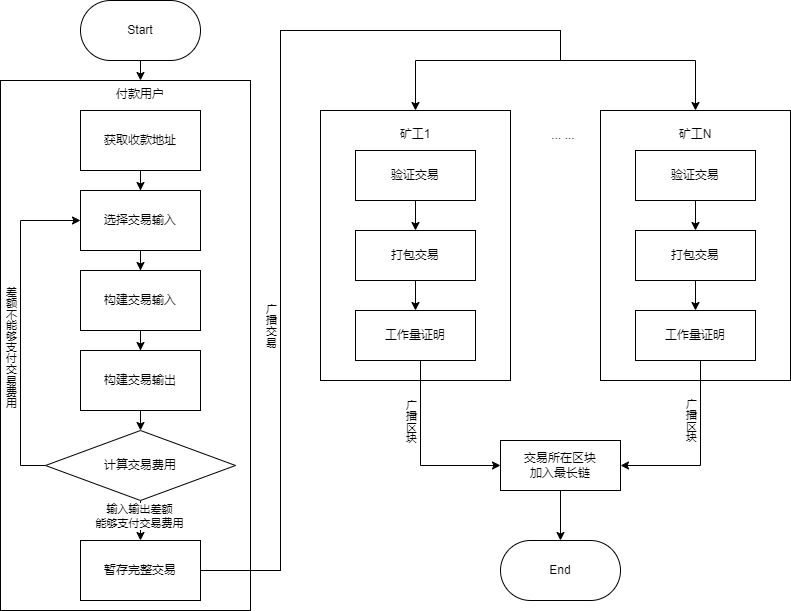

The diagram above was exported from draw.io. Its source (the exported page's mxGraphModel, read from the mxfile embedded in the PNG):
<mxGraphModel dx="1195" dy="643" grid="1" gridSize="10" guides="1" tooltips="1" connect="1" arrows="1" fold="1" page="1" pageScale="1" pageWidth="3300" pageHeight="4681" math="0" shadow="0">
  <root>
    <mxCell id="0" />
    <mxCell id="1" parent="0" />
    <mxCell id="D9is2nP6MI7jy1IYExqG-23" value="" style="rounded=0;whiteSpace=wrap;html=1;" vertex="1" parent="1">
      <mxGeometry x="820" y="710" width="250" height="530" as="geometry" />
    </mxCell>
    <mxCell id="pZ3_m8eGqvFzjgAGFy_L-675" style="edgeStyle=orthogonalEdgeStyle;rounded=0;orthogonalLoop=1;jettySize=auto;html=1;exitX=1;exitY=0.5;exitDx=0;exitDy=0;entryX=0;entryY=0.5;entryDx=0;entryDy=0;" parent="1" edge="1">
      <mxGeometry relative="1" as="geometry">
        <mxPoint x="9510" y="3180" as="sourcePoint" />
      </mxGeometry>
    </mxCell>
    <mxCell id="9ZJR-TCg6nj0FzRrTmMP-2" value="Start" style="rounded=1;whiteSpace=wrap;html=1;arcSize=50;" parent="1" vertex="1">
      <mxGeometry x="900" y="630" width="120" height="60" as="geometry" />
    </mxCell>
    <mxCell id="9ZJR-TCg6nj0FzRrTmMP-3" value="" style="endArrow=classic;html=1;rounded=0;exitX=0.5;exitY=1;exitDx=0;exitDy=0;entryX=0.56;entryY=0;entryDx=0;entryDy=0;entryPerimeter=0;" parent="1" source="9ZJR-TCg6nj0FzRrTmMP-2" target="D9is2nP6MI7jy1IYExqG-23" edge="1">
      <mxGeometry width="50" height="50" relative="1" as="geometry">
        <mxPoint x="990" y="830" as="sourcePoint" />
        <mxPoint x="960" y="710" as="targetPoint" />
      </mxGeometry>
    </mxCell>
    <mxCell id="9ZJR-TCg6nj0FzRrTmMP-7" style="edgeStyle=orthogonalEdgeStyle;rounded=0;orthogonalLoop=1;jettySize=auto;html=1;entryX=0.5;entryY=0;entryDx=0;entryDy=0;" parent="1" source="9ZJR-TCg6nj0FzRrTmMP-4" target="D9is2nP6MI7jy1IYExqG-5" edge="1">
      <mxGeometry relative="1" as="geometry" />
    </mxCell>
    <mxCell id="9ZJR-TCg6nj0FzRrTmMP-4" value="获取收款地址" style="rounded=0;whiteSpace=wrap;html=1;" parent="1" vertex="1">
      <mxGeometry x="900" y="740" width="120" height="60" as="geometry" />
    </mxCell>
    <mxCell id="9ZJR-TCg6nj0FzRrTmMP-12" style="edgeStyle=orthogonalEdgeStyle;rounded=0;orthogonalLoop=1;jettySize=auto;html=1;entryX=0;entryY=0.5;entryDx=0;entryDy=0;exitX=0;exitY=0.5;exitDx=0;exitDy=0;startArrow=classic;startFill=1;endArrow=none;endFill=0;" parent="1" source="D9is2nP6MI7jy1IYExqG-5" target="D9is2nP6MI7jy1IYExqG-13" edge="1">
      <mxGeometry relative="1" as="geometry">
        <Array as="points">
          <mxPoint x="840" y="850" />
          <mxPoint x="840" y="1095" />
        </Array>
      </mxGeometry>
    </mxCell>
    <mxCell id="_cMo__DFrEVRkxRwbPtN-1" value="差额不能够支付交易费用" style="edgeLabel;html=1;align=center;verticalAlign=middle;resizable=0;points=[];textDirection=vertical-lr;" parent="9ZJR-TCg6nj0FzRrTmMP-12" vertex="1" connectable="0">
      <mxGeometry x="-0.1042" relative="1" as="geometry">
        <mxPoint x="-10" y="39" as="offset" />
      </mxGeometry>
    </mxCell>
    <mxCell id="D9is2nP6MI7jy1IYExqG-16" style="edgeStyle=orthogonalEdgeStyle;rounded=0;orthogonalLoop=1;jettySize=auto;html=1;exitX=0.5;exitY=1;exitDx=0;exitDy=0;entryX=0.5;entryY=0;entryDx=0;entryDy=0;" edge="1" parent="1" source="9ZJR-TCg6nj0FzRrTmMP-8" target="D9is2nP6MI7jy1IYExqG-13">
      <mxGeometry relative="1" as="geometry" />
    </mxCell>
    <mxCell id="9ZJR-TCg6nj0FzRrTmMP-8" value="构建交易输出" style="rounded=0;whiteSpace=wrap;html=1;" parent="1" vertex="1">
      <mxGeometry x="900" y="980" width="120" height="60" as="geometry" />
    </mxCell>
    <mxCell id="9ZJR-TCg6nj0FzRrTmMP-15" style="edgeStyle=orthogonalEdgeStyle;rounded=0;orthogonalLoop=1;jettySize=auto;html=1;exitX=1;exitY=0.5;exitDx=0;exitDy=0;entryX=0.5;entryY=0;entryDx=0;entryDy=0;" parent="1" source="9ZJR-TCg6nj0FzRrTmMP-11" target="9ZJR-TCg6nj0FzRrTmMP-18" edge="1">
      <mxGeometry relative="1" as="geometry">
        <mxPoint x="1305" y="740" as="targetPoint" />
        <Array as="points">
          <mxPoint x="1100" y="1200" />
          <mxPoint x="1100" y="660" />
          <mxPoint x="1380" y="660" />
          <mxPoint x="1380" y="690" />
          <mxPoint x="1235" y="690" />
        </Array>
      </mxGeometry>
    </mxCell>
    <mxCell id="9ZJR-TCg6nj0FzRrTmMP-11" value="暂存完整交易" style="rounded=0;whiteSpace=wrap;html=1;" parent="1" vertex="1">
      <mxGeometry x="900" y="1170" width="120" height="60" as="geometry" />
    </mxCell>
    <mxCell id="9ZJR-TCg6nj0FzRrTmMP-18" value="" style="rounded=0;whiteSpace=wrap;html=1;" parent="1" vertex="1">
      <mxGeometry x="1140" y="740" width="190" height="270" as="geometry" />
    </mxCell>
    <mxCell id="9ZJR-TCg6nj0FzRrTmMP-28" value="End" style="rounded=1;whiteSpace=wrap;html=1;arcSize=50;" parent="1" vertex="1">
      <mxGeometry x="1320" y="1170" width="120" height="60" as="geometry" />
    </mxCell>
    <mxCell id="_cMo__DFrEVRkxRwbPtN-12" value="矿工1" style="text;whiteSpace=wrap;html=1;align=center;" parent="1" vertex="1">
      <mxGeometry x="1165" y="750" width="140" height="50" as="geometry" />
    </mxCell>
    <mxCell id="vpNI_fVgy7SOC5uKar4Z-3" style="edgeStyle=orthogonalEdgeStyle;rounded=0;orthogonalLoop=1;jettySize=auto;html=1;entryX=0;entryY=0.5;entryDx=0;entryDy=0;" parent="1" source="05m24Um-h9nyUekd9no4-4" target="D9is2nP6MI7jy1IYExqG-38" edge="1">
      <mxGeometry relative="1" as="geometry">
        <mxPoint x="1235" y="1030" as="targetPoint" />
        <Array as="points">
          <mxPoint x="1240" y="1095" />
        </Array>
      </mxGeometry>
    </mxCell>
    <mxCell id="D9is2nP6MI7jy1IYExqG-40" value="广播区块" style="edgeLabel;html=1;align=center;verticalAlign=middle;resizable=0;points=[];textDirection=vertical-lr;" vertex="1" connectable="0" parent="vpNI_fVgy7SOC5uKar4Z-3">
      <mxGeometry x="-0.4829" y="1" relative="1" as="geometry">
        <mxPoint x="-11" y="13" as="offset" />
      </mxGeometry>
    </mxCell>
    <mxCell id="05m24Um-h9nyUekd9no4-4" value="工作量证明" style="rounded=0;whiteSpace=wrap;html=1;" parent="1" vertex="1">
      <mxGeometry x="1175" y="940" width="120" height="50" as="geometry" />
    </mxCell>
    <mxCell id="vpNI_fVgy7SOC5uKar4Z-2" style="edgeStyle=orthogonalEdgeStyle;rounded=0;orthogonalLoop=1;jettySize=auto;html=1;entryX=0.5;entryY=0;entryDx=0;entryDy=0;" parent="1" source="vpNI_fVgy7SOC5uKar4Z-1" target="05m24Um-h9nyUekd9no4-4" edge="1">
      <mxGeometry relative="1" as="geometry" />
    </mxCell>
    <mxCell id="vpNI_fVgy7SOC5uKar4Z-1" value="打包交易" style="rounded=0;whiteSpace=wrap;html=1;" parent="1" vertex="1">
      <mxGeometry x="1175" y="860" width="120" height="50" as="geometry" />
    </mxCell>
    <mxCell id="vpNI_fVgy7SOC5uKar4Z-34" style="edgeStyle=orthogonalEdgeStyle;rounded=0;orthogonalLoop=1;jettySize=auto;html=1;exitX=1;exitY=0.5;exitDx=0;exitDy=0;entryX=0.5;entryY=0;entryDx=0;entryDy=0;" parent="1" source="9ZJR-TCg6nj0FzRrTmMP-11" target="D9is2nP6MI7jy1IYExqG-29" edge="1">
      <mxGeometry relative="1" as="geometry">
        <mxPoint x="1655" y="740" as="targetPoint" />
        <Array as="points">
          <mxPoint x="1100" y="1200" />
          <mxPoint x="1100" y="660" />
          <mxPoint x="1380" y="660" />
          <mxPoint x="1380" y="690" />
          <mxPoint x="1515" y="690" />
        </Array>
        <mxPoint x="1030" y="1160" as="sourcePoint" />
      </mxGeometry>
    </mxCell>
    <mxCell id="D9is2nP6MI7jy1IYExqG-21" value="广播交易" style="edgeLabel;html=1;align=center;verticalAlign=middle;resizable=0;points=[];textDirection=vertical-lr;" vertex="1" connectable="0" parent="vpNI_fVgy7SOC5uKar4Z-34">
      <mxGeometry x="-0.4156" y="1" relative="1" as="geometry">
        <mxPoint x="-9" as="offset" />
      </mxGeometry>
    </mxCell>
    <mxCell id="D9is2nP6MI7jy1IYExqG-2" value="... ..." style="text;html=1;align=center;verticalAlign=middle;whiteSpace=wrap;rounded=0;" vertex="1" parent="1">
      <mxGeometry x="1353" y="750" width="60" height="30" as="geometry" />
    </mxCell>
    <mxCell id="D9is2nP6MI7jy1IYExqG-12" value="" style="edgeStyle=orthogonalEdgeStyle;rounded=0;orthogonalLoop=1;jettySize=auto;html=1;" edge="1" parent="1" source="D9is2nP6MI7jy1IYExqG-5" target="D9is2nP6MI7jy1IYExqG-9">
      <mxGeometry relative="1" as="geometry" />
    </mxCell>
    <mxCell id="D9is2nP6MI7jy1IYExqG-5" value="选择交易输入" style="rounded=0;whiteSpace=wrap;html=1;" vertex="1" parent="1">
      <mxGeometry x="900" y="820" width="120" height="60" as="geometry" />
    </mxCell>
    <mxCell id="D9is2nP6MI7jy1IYExqG-11" value="" style="edgeStyle=orthogonalEdgeStyle;rounded=0;orthogonalLoop=1;jettySize=auto;html=1;" edge="1" parent="1" source="D9is2nP6MI7jy1IYExqG-9" target="9ZJR-TCg6nj0FzRrTmMP-8">
      <mxGeometry relative="1" as="geometry" />
    </mxCell>
    <mxCell id="D9is2nP6MI7jy1IYExqG-9" value="构建交易输入" style="rounded=0;whiteSpace=wrap;html=1;" vertex="1" parent="1">
      <mxGeometry x="900" y="900" width="120" height="60" as="geometry" />
    </mxCell>
    <mxCell id="D9is2nP6MI7jy1IYExqG-17" style="edgeStyle=orthogonalEdgeStyle;rounded=0;orthogonalLoop=1;jettySize=auto;html=1;exitX=0.5;exitY=1;exitDx=0;exitDy=0;entryX=0.5;entryY=0;entryDx=0;entryDy=0;" edge="1" parent="1" source="D9is2nP6MI7jy1IYExqG-13" target="9ZJR-TCg6nj0FzRrTmMP-11">
      <mxGeometry relative="1" as="geometry" />
    </mxCell>
    <mxCell id="D9is2nP6MI7jy1IYExqG-18" value="Text" style="edgeLabel;html=1;align=center;verticalAlign=middle;resizable=0;points=[];" vertex="1" connectable="0" parent="D9is2nP6MI7jy1IYExqG-17">
      <mxGeometry x="-0.169" y="-1" relative="1" as="geometry">
        <mxPoint as="offset" />
      </mxGeometry>
    </mxCell>
    <mxCell id="D9is2nP6MI7jy1IYExqG-20" value="输入输出差额&lt;br&gt;能够支付交易费用" style="edgeLabel;html=1;align=center;verticalAlign=middle;resizable=0;points=[];" vertex="1" connectable="0" parent="D9is2nP6MI7jy1IYExqG-17">
      <mxGeometry x="-0.2034" y="-1" relative="1" as="geometry">
        <mxPoint as="offset" />
      </mxGeometry>
    </mxCell>
    <mxCell id="D9is2nP6MI7jy1IYExqG-13" value="计算交易费用" style="rhombus;whiteSpace=wrap;html=1;" vertex="1" parent="1">
      <mxGeometry x="865" y="1060" width="190" height="70" as="geometry" />
    </mxCell>
    <mxCell id="D9is2nP6MI7jy1IYExqG-27" value="" style="edgeStyle=orthogonalEdgeStyle;rounded=0;orthogonalLoop=1;jettySize=auto;html=1;" edge="1" parent="1" source="D9is2nP6MI7jy1IYExqG-22" target="vpNI_fVgy7SOC5uKar4Z-1">
      <mxGeometry relative="1" as="geometry" />
    </mxCell>
    <mxCell id="D9is2nP6MI7jy1IYExqG-22" value="验证交易" style="rounded=0;whiteSpace=wrap;html=1;" vertex="1" parent="1">
      <mxGeometry x="1175" y="780" width="120" height="50" as="geometry" />
    </mxCell>
    <mxCell id="D9is2nP6MI7jy1IYExqG-25" value="付款用户" style="text;whiteSpace=wrap;html=1;align=center;" vertex="1" parent="1">
      <mxGeometry x="890" y="710" width="140" height="50" as="geometry" />
    </mxCell>
    <mxCell id="D9is2nP6MI7jy1IYExqG-29" value="" style="rounded=0;whiteSpace=wrap;html=1;" vertex="1" parent="1">
      <mxGeometry x="1420" y="740" width="190" height="270" as="geometry" />
    </mxCell>
    <mxCell id="D9is2nP6MI7jy1IYExqG-30" value="矿工N" style="text;whiteSpace=wrap;html=1;align=center;" vertex="1" parent="1">
      <mxGeometry x="1445" y="750" width="140" height="50" as="geometry" />
    </mxCell>
    <mxCell id="D9is2nP6MI7jy1IYExqG-31" style="edgeStyle=orthogonalEdgeStyle;rounded=0;orthogonalLoop=1;jettySize=auto;html=1;entryX=1;entryY=0.5;entryDx=0;entryDy=0;" edge="1" parent="1" source="D9is2nP6MI7jy1IYExqG-32" target="D9is2nP6MI7jy1IYExqG-38">
      <mxGeometry relative="1" as="geometry">
        <mxPoint x="1515" y="1030" as="targetPoint" />
        <Array as="points">
          <mxPoint x="1520" y="1095" />
        </Array>
      </mxGeometry>
    </mxCell>
    <mxCell id="D9is2nP6MI7jy1IYExqG-41" value="广播区块" style="edgeLabel;html=1;align=center;verticalAlign=middle;resizable=0;points=[];textDirection=vertical-lr;" vertex="1" connectable="0" parent="D9is2nP6MI7jy1IYExqG-31">
      <mxGeometry x="-0.4378" y="-2" relative="1" as="geometry">
        <mxPoint x="-8" y="8" as="offset" />
      </mxGeometry>
    </mxCell>
    <mxCell id="D9is2nP6MI7jy1IYExqG-32" value="工作量证明" style="rounded=0;whiteSpace=wrap;html=1;" vertex="1" parent="1">
      <mxGeometry x="1455" y="940" width="120" height="50" as="geometry" />
    </mxCell>
    <mxCell id="D9is2nP6MI7jy1IYExqG-33" style="edgeStyle=orthogonalEdgeStyle;rounded=0;orthogonalLoop=1;jettySize=auto;html=1;entryX=0.5;entryY=0;entryDx=0;entryDy=0;" edge="1" parent="1" source="D9is2nP6MI7jy1IYExqG-34" target="D9is2nP6MI7jy1IYExqG-32">
      <mxGeometry relative="1" as="geometry" />
    </mxCell>
    <mxCell id="D9is2nP6MI7jy1IYExqG-34" value="打包交易" style="rounded=0;whiteSpace=wrap;html=1;" vertex="1" parent="1">
      <mxGeometry x="1455" y="860" width="120" height="50" as="geometry" />
    </mxCell>
    <mxCell id="D9is2nP6MI7jy1IYExqG-35" value="" style="edgeStyle=orthogonalEdgeStyle;rounded=0;orthogonalLoop=1;jettySize=auto;html=1;" edge="1" parent="1" source="D9is2nP6MI7jy1IYExqG-36" target="D9is2nP6MI7jy1IYExqG-34">
      <mxGeometry relative="1" as="geometry" />
    </mxCell>
    <mxCell id="D9is2nP6MI7jy1IYExqG-36" value="验证交易" style="rounded=0;whiteSpace=wrap;html=1;" vertex="1" parent="1">
      <mxGeometry x="1455" y="780" width="120" height="50" as="geometry" />
    </mxCell>
    <mxCell id="D9is2nP6MI7jy1IYExqG-39" style="edgeStyle=orthogonalEdgeStyle;rounded=0;orthogonalLoop=1;jettySize=auto;html=1;exitX=0.5;exitY=1;exitDx=0;exitDy=0;entryX=0.5;entryY=0;entryDx=0;entryDy=0;" edge="1" parent="1" source="D9is2nP6MI7jy1IYExqG-38" target="9ZJR-TCg6nj0FzRrTmMP-28">
      <mxGeometry relative="1" as="geometry" />
    </mxCell>
    <mxCell id="D9is2nP6MI7jy1IYExqG-38" value="交易所在区块&lt;br&gt;加入最长链" style="rounded=0;whiteSpace=wrap;html=1;" vertex="1" parent="1">
      <mxGeometry x="1320" y="1070" width="120" height="50" as="geometry" />
    </mxCell>
  </root>
</mxGraphModel>